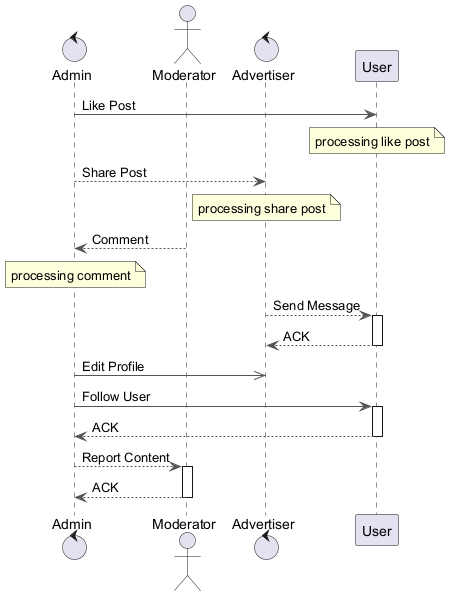

The diagram above was rendered by PlantUML. Its source (embedded in the PNG):
@startuml
skinparam ArrowColor #555555
control "Admin" as A
actor "Moderator" as M
control "Advertiser" as A2
participant "User" as U
A -> U : Like Post
note over U : processing like post
A --> A2 : Share Post
note over A2 : processing share post
M --> A : Comment
note over A : processing comment
A2 --> U : Send Message
activate U
U --> A2 : ACK
deactivate U
A ->> A2 : Edit Profile
A -> U : Follow User
activate U
U --> A : ACK
deactivate U
A --> M : Report Content
activate M
M --> A : ACK
deactivate M
@enduml